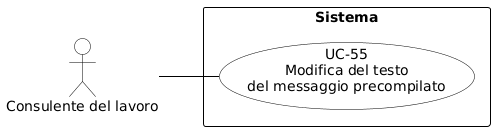

The diagram above was rendered by PlantUML. Its source (embedded in the PNG):
@startuml
skinparam shadowing false
skinparam defaultFontName Arial
left to right direction

skinparam usecase {
    BackgroundColor white
    BorderColor black
    ArrowColor black
}
skinparam actor {
    BackgroundColor white
    BorderColor black
}
skinparam rectangle {
    BorderColor black
    FontStyle bold
}

actor "Consulente del lavoro" as cdl

rectangle "Sistema" {
    usecase "UC-55\nModifica del testo\ndel messaggio precompilato" as UC55
}

cdl -- UC55
@enduml